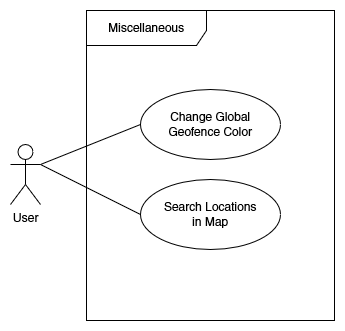

The diagram above was exported from draw.io. Its source (the exported page's mxGraphModel, read from the mxfile embedded in the PNG):
<mxGraphModel dx="2500" dy="-302" grid="1" gridSize="10" guides="1" tooltips="1" connect="1" arrows="1" fold="1" page="1" pageScale="1" pageWidth="827" pageHeight="1169" math="0" shadow="0">
  <root>
    <mxCell id="0" />
    <mxCell id="1" parent="0" />
    <mxCell id="hTBgJviE7DZUuY1H24xH-37" style="edgeStyle=none;rounded=0;orthogonalLoop=1;jettySize=auto;html=1;exitX=0;exitY=0.5;exitDx=0;exitDy=0;entryX=1;entryY=0.3333333333333333;entryDx=0;entryDy=0;entryPerimeter=0;endArrow=none;endFill=0;elbow=vertical;" parent="1" source="hTBgJviE7DZUuY1H24xH-38" target="hTBgJviE7DZUuY1H24xH-41" edge="1">
      <mxGeometry relative="1" as="geometry" />
    </mxCell>
    <mxCell id="hTBgJviE7DZUuY1H24xH-38" value="&lt;div&gt;Change Global&lt;/div&gt;&lt;div&gt;Geofence Color&lt;/div&gt;" style="ellipse;whiteSpace=wrap;html=1;" parent="1" vertex="1">
      <mxGeometry x="-40" y="1589" width="140" height="70" as="geometry" />
    </mxCell>
    <mxCell id="hTBgJviE7DZUuY1H24xH-39" style="edgeStyle=none;rounded=0;orthogonalLoop=1;jettySize=auto;html=1;exitX=0;exitY=0.5;exitDx=0;exitDy=0;endArrow=none;endFill=0;elbow=vertical;entryX=1;entryY=0.3333333333333333;entryDx=0;entryDy=0;entryPerimeter=0;" parent="1" source="hTBgJviE7DZUuY1H24xH-40" target="hTBgJviE7DZUuY1H24xH-41" edge="1">
      <mxGeometry relative="1" as="geometry">
        <mxPoint x="-120.00000000000045" y="1689" as="targetPoint" />
      </mxGeometry>
    </mxCell>
    <mxCell id="hTBgJviE7DZUuY1H24xH-40" value="&lt;div&gt;Search Locations&lt;/div&gt;&lt;div&gt;in Map&lt;/div&gt;" style="ellipse;whiteSpace=wrap;html=1;" parent="1" vertex="1">
      <mxGeometry x="-40" y="1679" width="140" height="70" as="geometry" />
    </mxCell>
    <mxCell id="hTBgJviE7DZUuY1H24xH-41" value="User" style="shape=umlActor;verticalLabelPosition=bottom;verticalAlign=top;html=1;" parent="1" vertex="1">
      <mxGeometry x="-170" y="1644" width="30" height="60" as="geometry" />
    </mxCell>
    <mxCell id="M9rvuLsUCtxjbIE9A0Yo-7" value="Miscellaneous" style="shape=umlFrame;whiteSpace=wrap;html=1;width=120;height=35;" vertex="1" parent="1">
      <mxGeometry x="-94" y="1510" width="248" height="310" as="geometry" />
    </mxCell>
  </root>
</mxGraphModel>